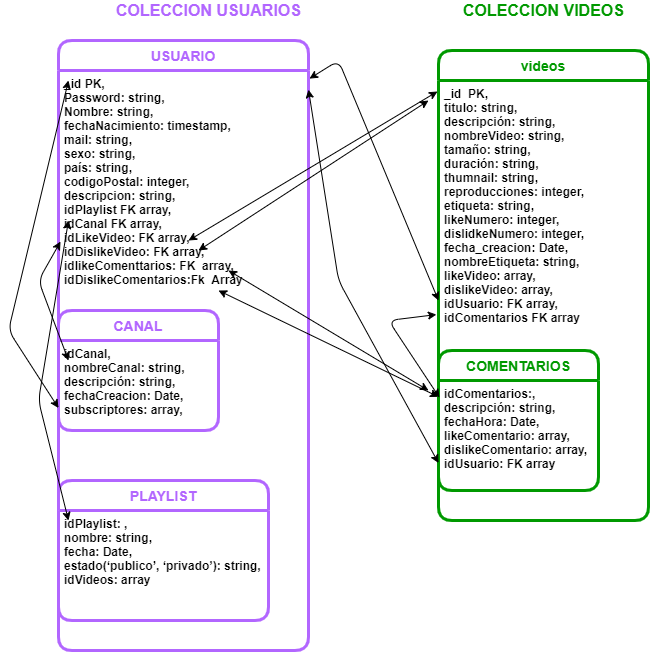

The diagram above was exported from draw.io. Its source (the exported page's mxGraphModel, read from the mxfile embedded in the PNG):
<mxGraphModel dx="700" dy="752" grid="1" gridSize="10" guides="1" tooltips="1" connect="1" arrows="1" fold="1" page="1" pageScale="1" pageWidth="827" pageHeight="1169" math="0" shadow="0">
  <root>
    <mxCell id="0" />
    <mxCell id="1" parent="0" />
    <mxCell id="vKpgBfkuzHndPESj1Qh0-1" value="USUARIO" style="swimlane;childLayout=stackLayout;horizontal=1;startSize=30;horizontalStack=0;rounded=1;fontSize=14;fontStyle=1;strokeWidth=3;resizeParent=0;resizeLast=1;shadow=0;dashed=0;align=center;strokeColor=#B266FF;fontColor=#B266FF;" parent="1" vertex="1">
      <mxGeometry x="120" y="60" width="250" height="610" as="geometry" />
    </mxCell>
    <mxCell id="ajCxqp6XrLB9nYo91mDM-15" value="" style="endArrow=classic;startArrow=classic;html=1;" edge="1" parent="vKpgBfkuzHndPESj1Qh0-1">
      <mxGeometry width="50" height="50" relative="1" as="geometry">
        <mxPoint x="140" y="210" as="sourcePoint" />
        <mxPoint x="370" y="60" as="targetPoint" />
      </mxGeometry>
    </mxCell>
    <mxCell id="ajCxqp6XrLB9nYo91mDM-16" value="" style="endArrow=classic;startArrow=classic;html=1;" edge="1" parent="vKpgBfkuzHndPESj1Qh0-1" target="vKpgBfkuzHndPESj1Qh0-17">
      <mxGeometry width="50" height="50" relative="1" as="geometry">
        <mxPoint x="160" y="250" as="sourcePoint" />
        <mxPoint x="220" y="200" as="targetPoint" />
      </mxGeometry>
    </mxCell>
    <mxCell id="ajCxqp6XrLB9nYo91mDM-17" value="" style="endArrow=classic;startArrow=classic;html=1;" edge="1" parent="vKpgBfkuzHndPESj1Qh0-1">
      <mxGeometry width="50" height="50" relative="1" as="geometry">
        <mxPoint x="170" y="230" as="sourcePoint" />
        <mxPoint x="370" y="350" as="targetPoint" />
      </mxGeometry>
    </mxCell>
    <mxCell id="vKpgBfkuzHndPESj1Qh0-2" value="_id PK,&#10;Password: string,&#10;Nombre: string,&#10;fechaNacimiento: timestamp,&#10;mail: string,&#10;sexo: string,&#10;país: string,&#10;codigoPostal: integer,&#10;descripcion: string,&#10;idPlaylist FK array, &#10;idCanal FK array, &#10;idLikeVideo: FK array,&#10;idDislikeVideo: FK array, &#10;idlikeComenttarios: FK  array,&#10;idDislikeComentarios:Fk  Array" style="align=left;strokeColor=none;fillColor=none;spacingLeft=4;fontSize=12;verticalAlign=top;resizable=0;rotatable=0;part=1;fontStyle=1" parent="vKpgBfkuzHndPESj1Qh0-1" vertex="1">
      <mxGeometry y="30" width="250" height="580" as="geometry" />
    </mxCell>
    <mxCell id="vKpgBfkuzHndPESj1Qh0-4" value="CANAL" style="swimlane;childLayout=stackLayout;horizontal=1;startSize=30;horizontalStack=0;rounded=1;fontSize=14;fontStyle=1;strokeWidth=3;resizeParent=0;resizeLast=1;shadow=0;dashed=0;align=center;fontColor=#B266FF;strokeColor=#B266FF;" parent="1" vertex="1">
      <mxGeometry x="120" y="330" width="160" height="120" as="geometry" />
    </mxCell>
    <mxCell id="ajCxqp6XrLB9nYo91mDM-6" value="idCanal, &#10;nombreCanal: string, &#10;descripción: string, &#10;fechaCreacion: Date, &#10;subscriptores: array," style="align=left;strokeColor=none;fillColor=none;spacingLeft=4;fontSize=12;verticalAlign=top;resizable=0;rotatable=0;part=1;fontStyle=1" vertex="1" parent="vKpgBfkuzHndPESj1Qh0-4">
      <mxGeometry y="30" width="160" height="90" as="geometry" />
    </mxCell>
    <mxCell id="vKpgBfkuzHndPESj1Qh0-8" value="PLAYLIST" style="swimlane;childLayout=stackLayout;horizontal=1;startSize=30;horizontalStack=0;rounded=1;fontSize=14;fontStyle=1;strokeWidth=3;resizeParent=0;resizeLast=1;shadow=0;dashed=0;align=center;fontColor=#B266FF;strokeColor=#B266FF;" parent="1" vertex="1">
      <mxGeometry x="120" y="500" width="210" height="140" as="geometry" />
    </mxCell>
    <mxCell id="vKpgBfkuzHndPESj1Qh0-9" value="idPlaylist: ,&#10;nombre: string, &#10;fecha: Date, &#10;estado(‘publico’, ‘privado’): string,&#10;idVideos: array" style="align=left;strokeColor=none;fillColor=none;spacingLeft=4;fontSize=12;verticalAlign=top;resizable=0;rotatable=0;part=1;fontStyle=1" parent="vKpgBfkuzHndPESj1Qh0-8" vertex="1">
      <mxGeometry y="30" width="210" height="110" as="geometry" />
    </mxCell>
    <mxCell id="vKpgBfkuzHndPESj1Qh0-12" value="&lt;font style=&quot;font-size: 16px&quot;&gt;&lt;b&gt;COLECCION USUARIOS&lt;/b&gt;&lt;/font&gt;" style="text;html=1;align=center;verticalAlign=middle;resizable=0;points=[];autosize=1;strokeColor=none;fontColor=#B266FF;" parent="1" vertex="1">
      <mxGeometry x="170" y="20" width="200" height="20" as="geometry" />
    </mxCell>
    <mxCell id="vKpgBfkuzHndPESj1Qh0-13" value="videos" style="swimlane;childLayout=stackLayout;horizontal=1;startSize=30;horizontalStack=0;rounded=1;fontSize=14;fontStyle=1;strokeWidth=3;resizeParent=0;resizeLast=1;shadow=0;dashed=0;align=center;strokeColor=#009900;fontColor=#009900;" parent="1" vertex="1">
      <mxGeometry x="500" y="70" width="210" height="470" as="geometry" />
    </mxCell>
    <mxCell id="vKpgBfkuzHndPESj1Qh0-14" value="_id  PK, &#10;titulo: string, &#10;descripción: string, &#10;nombreVideo: string,&#10;tamaño: string,&#10;duración: string,&#10;thumnail: string,&#10;reproducciones: integer,&#10;etiqueta: string,&#10;likeNumero: integer,&#10;dislidkeNumero: integer,&#10;fecha_creacion: Date,&#10;nombreEtiqueta: string,&#10;likeVideo: array,&#10;dislikeVideo: array,&#10;idUsuario: FK array,&#10;idComentarios FK array" style="align=left;strokeColor=none;fillColor=none;spacingLeft=4;fontSize=12;verticalAlign=top;resizable=0;rotatable=0;part=1;fontStyle=1" parent="vKpgBfkuzHndPESj1Qh0-13" vertex="1">
      <mxGeometry y="30" width="210" height="440" as="geometry" />
    </mxCell>
    <mxCell id="vKpgBfkuzHndPESj1Qh0-16" value="COMENTARIOS" style="swimlane;childLayout=stackLayout;horizontal=1;startSize=30;horizontalStack=0;rounded=1;fontSize=14;fontStyle=1;strokeWidth=3;resizeParent=0;resizeLast=1;shadow=0;dashed=0;align=center;fontColor=#009900;strokeColor=#009900;" parent="1" vertex="1">
      <mxGeometry x="500" y="370" width="160" height="140" as="geometry" />
    </mxCell>
    <mxCell id="vKpgBfkuzHndPESj1Qh0-17" value="idComentarios:,&#10;descripción: string,&#10;fechaHora: Date,&#10;likeComentario: array, &#10;dislikeComentario: array, &#10;idUsuario: FK array " style="align=left;strokeColor=none;fillColor=none;spacingLeft=4;fontSize=12;verticalAlign=top;resizable=0;rotatable=0;part=1;fontStyle=1" parent="vKpgBfkuzHndPESj1Qh0-16" vertex="1">
      <mxGeometry y="30" width="160" height="110" as="geometry" />
    </mxCell>
    <mxCell id="vKpgBfkuzHndPESj1Qh0-18" value="&lt;b&gt;&lt;font style=&quot;font-size: 16px&quot;&gt;COLECCION VIDEOS&lt;/font&gt;&lt;/b&gt;" style="text;html=1;align=center;verticalAlign=middle;resizable=0;points=[];autosize=1;strokeColor=none;fontColor=#009900;" parent="1" vertex="1">
      <mxGeometry x="515" y="20" width="180" height="20" as="geometry" />
    </mxCell>
    <mxCell id="ajCxqp6XrLB9nYo91mDM-4" value="" style="endArrow=classic;startArrow=classic;html=1;entryX=0.008;entryY=0.295;entryDx=0;entryDy=0;entryPerimeter=0;" edge="1" parent="1" target="vKpgBfkuzHndPESj1Qh0-2">
      <mxGeometry width="50" height="50" relative="1" as="geometry">
        <mxPoint x="130" y="380" as="sourcePoint" />
        <mxPoint x="130" y="250" as="targetPoint" />
        <Array as="points">
          <mxPoint x="100" y="300" />
        </Array>
      </mxGeometry>
    </mxCell>
    <mxCell id="ajCxqp6XrLB9nYo91mDM-8" value="" style="endArrow=classic;startArrow=classic;html=1;" edge="1" parent="1">
      <mxGeometry width="50" height="50" relative="1" as="geometry">
        <mxPoint x="130" y="240" as="sourcePoint" />
        <mxPoint x="130" y="540" as="targetPoint" />
        <Array as="points">
          <mxPoint x="100" y="420" />
        </Array>
      </mxGeometry>
    </mxCell>
    <mxCell id="ajCxqp6XrLB9nYo91mDM-9" value="" style="endArrow=classic;startArrow=classic;html=1;exitX=0;exitY=0.75;exitDx=0;exitDy=0;" edge="1" parent="1" source="ajCxqp6XrLB9nYo91mDM-6">
      <mxGeometry width="50" height="50" relative="1" as="geometry">
        <mxPoint x="70" y="130" as="sourcePoint" />
        <mxPoint x="130" y="100" as="targetPoint" />
        <Array as="points">
          <mxPoint x="70" y="350" />
        </Array>
      </mxGeometry>
    </mxCell>
    <mxCell id="ajCxqp6XrLB9nYo91mDM-11" value="" style="endArrow=classic;startArrow=classic;html=1;entryX=0;entryY=0.5;entryDx=0;entryDy=0;exitX=1.004;exitY=0.014;exitDx=0;exitDy=0;exitPerimeter=0;" edge="1" parent="1" source="vKpgBfkuzHndPESj1Qh0-2" target="vKpgBfkuzHndPESj1Qh0-14">
      <mxGeometry width="50" height="50" relative="1" as="geometry">
        <mxPoint x="180" y="140" as="sourcePoint" />
        <mxPoint x="230" y="80" as="targetPoint" />
        <Array as="points">
          <mxPoint x="400" y="80" />
        </Array>
      </mxGeometry>
    </mxCell>
    <mxCell id="ajCxqp6XrLB9nYo91mDM-12" value="" style="endArrow=classic;startArrow=classic;html=1;entryX=0;entryY=0.75;entryDx=0;entryDy=0;exitX=1;exitY=0.033;exitDx=0;exitDy=0;exitPerimeter=0;" edge="1" parent="1" source="vKpgBfkuzHndPESj1Qh0-2" target="vKpgBfkuzHndPESj1Qh0-17">
      <mxGeometry width="50" height="50" relative="1" as="geometry">
        <mxPoint x="330" y="410" as="sourcePoint" />
        <mxPoint x="380" y="360" as="targetPoint" />
        <Array as="points">
          <mxPoint x="400" y="300" />
        </Array>
      </mxGeometry>
    </mxCell>
    <mxCell id="ajCxqp6XrLB9nYo91mDM-13" value="" style="endArrow=classic;startArrow=classic;html=1;exitX=0.006;exitY=0.155;exitDx=0;exitDy=0;exitPerimeter=0;entryX=-0.01;entryY=0.532;entryDx=0;entryDy=0;entryPerimeter=0;" edge="1" parent="1" source="vKpgBfkuzHndPESj1Qh0-17" target="vKpgBfkuzHndPESj1Qh0-14">
      <mxGeometry width="50" height="50" relative="1" as="geometry">
        <mxPoint x="470" y="370" as="sourcePoint" />
        <mxPoint x="520" y="320" as="targetPoint" />
        <Array as="points">
          <mxPoint x="450" y="340" />
        </Array>
      </mxGeometry>
    </mxCell>
    <mxCell id="ajCxqp6XrLB9nYo91mDM-14" value="" style="endArrow=classic;startArrow=classic;html=1;entryX=-0.005;entryY=0.025;entryDx=0;entryDy=0;entryPerimeter=0;" edge="1" parent="1" target="vKpgBfkuzHndPESj1Qh0-14">
      <mxGeometry width="50" height="50" relative="1" as="geometry">
        <mxPoint x="250" y="260" as="sourcePoint" />
        <mxPoint x="300" y="210" as="targetPoint" />
      </mxGeometry>
    </mxCell>
  </root>
</mxGraphModel>